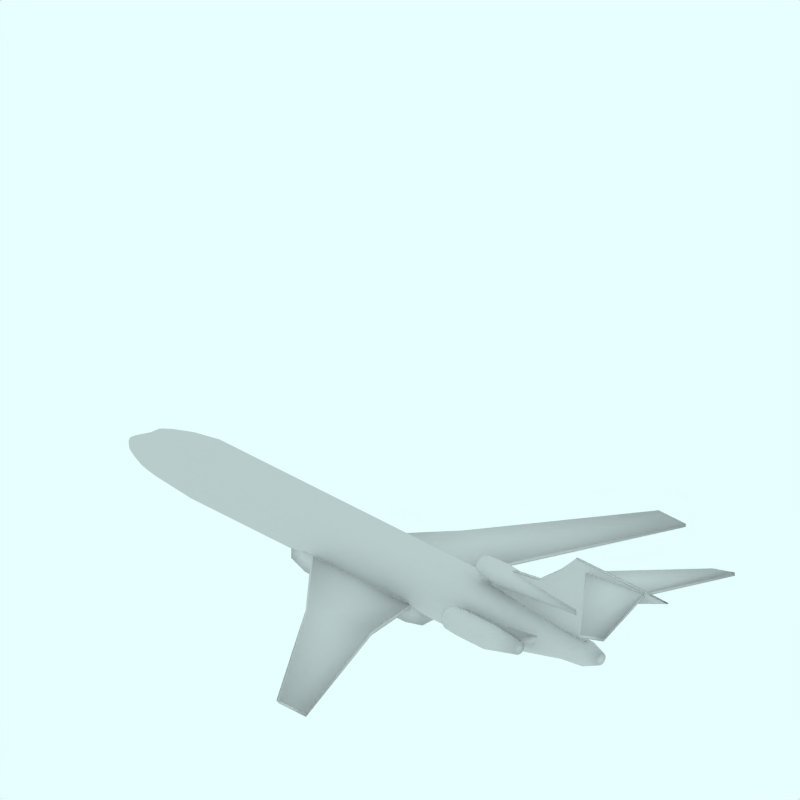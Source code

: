 # Source: Boeing_727_200.blend  (saved by Blender 2.49.2; exported with 4.5.12 LTS)
import bpy
from mathutils import Matrix  # noqa: F401  (used for matrix-valued properties, if any)

bpy.ops.wm.read_factory_settings(use_empty=True)
scene = bpy.context.scene
scene.name = 'Scene'

# ---- collections
col_collection_1 = bpy.data.collections.new('Collection 1'); scene.collection.children.link(col_collection_1)
col_collection_2 = bpy.data.collections.new('Collection 2'); scene.collection.children.link(col_collection_2)
col_collection_2.hide_render = True
col_collection_2.hide_viewport = True
col_collection_3 = bpy.data.collections.new('Collection 3'); scene.collection.children.link(col_collection_3)
col_collection_3.hide_render = True
col_collection_3.hide_viewport = True
col_collection_4 = bpy.data.collections.new('Collection 4'); scene.collection.children.link(col_collection_4)
col_collection_4.hide_render = True
col_collection_4.hide_viewport = True

# ---- materials (node trees are filled in below, after node groups)
mat_transparent = bpy.data.materials.new('Transparent')
mat_transparent.alpha_threshold = 0.0
mat_transparent.preview_render_type = 'FLAT'
mat_transparent.roughness = 0.5

# ---- material node trees

# ---- world
world_world = bpy.data.worlds.new('World'); scene.world = world_world
world_world.color = (0.9059, 1.0, 1.0)
world_world.use_sun_shadow = False
world_world.sun_shadow_jitter_overblur = 0.0
world_world.cycles.sampling_method = 'MANUAL'
world_world.cycles.sample_map_resolution = 256

# ---- cameras
cam_camera_001 = bpy.data.cameras.new('Camera.001')
cam_camera_001.type = 'ORTHO'
cam_camera_001.passepartout_alpha = 0.2
cam_camera_001.clip_end = 100.0
cam_camera_001.lens = 35.0
cam_camera_001.ortho_scale = 12.0
cam_camera_001.display_size = 5.91
cam_camera_001.show_passepartout = False
cam_camera_001.show_safe_areas = True
cam_camera_001.dof.focus_distance = 0.0
cam_camera_001.dof.aperture_fstop = 128.0

# ---- lights
light_lamp = bpy.data.lights.new('Lamp', 'SUN')
light_lamp.transmission_factor = 0.0
light_lamp.angle = 1.571
light_lamp.energy = 0.028
light_lamp.shadow_buffer_clip_start = 0.5
light_lamp.shadow_soft_size = 1.0
light_lamp.shadow_cascade_max_distance = 1000.0
light_lamp.cycles.use_multiple_importance_sampling = False

# ---- meshes
me_cube_004 = bpy.data.meshes.new('Cube.004')
me_cube_004.from_pydata([(5.711, 1.393, 2.151), (5.224, 1.403, 2.015), (5.711, 1.393, 2.209), (5.224, 1.403, 2.075), (5.19, -2.98e-08, 2.151), (3.956, 2.682e-07, 2.015), (5.19, -5.662e-07, 2.209), (3.956, 1.788e-07, 2.075), (5.711, 1.393, 2.18), (5.204, 1.403, 2.045), (5.19, -2.98e-07, 2.18), (3.937, 2.235e-07, 2.045)], [], [(0, 4, 5, 1), (3, 7, 6, 2), (2, 8, 9, 3), (8, 0, 1, 9), (0, 8, 10, 4), (8, 2, 6, 10), (3, 9, 11, 7), (9, 1, 5, 11)])
me_cube_004.polygons.foreach_set('use_smooth', [True] * 8)
me_cube_004.use_remesh_preserve_volume = False
me_cube_004.use_remesh_preserve_attributes = False
me_cube_004.use_mirror_vertex_groups = False
me_cube_004.update()
me_cube_003 = bpy.data.meshes.new('Cube.003')
me_cube_003.from_pydata([(3.81, 0.04426, 0.7185), (1.869, 0.09604, 0.7185), (5.685, 0.04426, 2.225), (3.75, 0.05674, 2.225), (3.81, -2.98e-08, 0.7185), (1.818, 2.682e-07, 0.7185), (5.685, -5.662e-07, 2.225), (3.75, 1.788e-07, 2.225), (4.497, 0.04426, 1.464), (2.091, 0.09604, 1.408), (4.497, -2.953e-07, 1.464), (2.04, 2.24e-07, 1.408), (4.912, 0.04426, 1.913), (3.487, 0.07639, 1.913), (4.912, -4.552e-07, 1.913), (3.435, 1.973e-07, 1.913), (4.64, 0.04426, 1.619), (3.013, 0.09604, 1.548), (4.64, -3.505e-07, 1.619), (2.962, 2.148e-07, 1.548), (3.024, 0.09495, 0.7185), (4.901, 0.07903, 2.225), (3.003, 9.09e-08, 0.7185), (4.901, -2.645e-07, 2.225), (3.523, 0.09495, 1.442), (4.334, 0.08699, 1.913), (3.981, 0.09495, 1.591)], [], [(0, 8, 10, 4), (9, 1, 5, 11), (6, 14, 12, 2), (3, 13, 15, 7), (14, 18, 16, 12), (18, 10, 8, 16), (13, 17, 19, 15), (17, 9, 11, 19), (20, 0, 4, 22), (22, 5, 1, 20), (7, 23, 21, 3), (23, 6, 2, 21), (0, 20, 24, 8), (20, 1, 9, 24), (12, 25, 21, 2), (25, 13, 3, 21), (16, 26, 25, 12), (26, 17, 13, 25), (8, 24, 26, 16), (24, 9, 17, 26)])
me_cube_003.polygons.foreach_set('use_smooth', [True] * 20)
me_cube_003.use_remesh_preserve_volume = False
me_cube_003.use_remesh_preserve_attributes = False
me_cube_003.use_mirror_vertex_groups = False
me_cube_003.update()
me_cylinder_002 = bpy.data.meshes.new('Cylinder.002')
me_cylinder_002.from_pydata([(-1.209, 0.09051, -0.3107), (-1.193, 0.07111, -0.3107), (-1.181, 0.04898, -0.3107), (-1.174, 0.02497, -0.3107), (-1.171, 9.664e-09, -0.3107), (-1.174, -0.02497, -0.3107), (-1.181, -0.04898, -0.3107), (-1.193, -0.07111, -0.3107), (-1.209, -0.09051, -0.3107), (-1.228, -0.1064, -0.3107), (-1.25, -0.1183, -0.3107), (-1.274, -0.1255, -0.3107), (-1.299, -0.128, -0.3107), (-1.324, -0.1255, -0.3107), (-1.348, -0.1183, -0.3107), (-1.371, -0.1064, -0.3107), (-1.39, -0.09051, -0.3107), (-1.406, -0.07111, -0.3107), (-1.418, -0.04898, -0.3107), (-1.425, -0.02497, -0.3107), (-1.427, 1.236e-07, -0.3107), (-1.425, 0.02497, -0.3107), (-1.418, 0.04898, -0.3107), (-1.406, 0.07111, -0.3107), (-1.39, 0.09051, -0.3107), (-1.371, 0.1064, -0.3107), (-1.348, 0.1183, -0.3107), (-1.324, 0.1255, -0.3107), (-1.299, 0.128, -0.3107), (-1.274, 0.1255, -0.3107), (-1.25, 0.1183, -0.3107), (-1.228, 0.1064, -0.3107), (-1.264, 0.03536, 1.719), (-1.258, 0.02778, 1.719), (-1.253, 0.01913, 1.719), (-1.25, 0.009754, 1.719), (-1.249, -1.123e-07, 1.719), (-1.25, -0.009755, 1.719), (-1.253, -0.01913, 1.719), (-1.258, -0.02778, 1.719), (-1.264, -0.03536, 1.719), (-1.272, -0.04157, 1.719), (-1.28, -0.04619, 1.719), (-1.29, -0.04904, 1.719), (-1.299, -0.05, 1.719), (-1.309, -0.04904, 1.719), (-1.319, -0.04619, 1.719), (-1.327, -0.04157, 1.719), (-1.335, -0.03536, 1.719), (-1.341, -0.02778, 1.719), (-1.346, -0.01913, 1.719), (-1.348, -0.009755, 1.719), (-1.349, -2.052e-07, 1.719), (-1.348, 0.009754, 1.719), (-1.346, 0.01913, 1.719), (-1.341, 0.02778, 1.719), (-1.335, 0.03536, 1.719), (-1.327, 0.04157, 1.719), (-1.319, 0.04619, 1.719), (-1.309, 0.04904, 1.719), (-1.299, 0.05, 1.719), (-1.29, 0.04904, 1.719), (-1.28, 0.04619, 1.719), (-1.272, 0.04157, 1.719), (-1.299, 0.0, -0.3107), (-1.299, 0.0, 1.719), (-1.166, 0.08889, -0.2295), (-1.186, 0.1131, -0.2295), (-1.152, 0.06123, -0.2295), (-1.143, 0.03121, -0.2295), (-1.139, -2.772e-09, -0.2295), (-1.143, -0.03121, -0.2295), (-1.152, -0.06123, -0.2295), (-1.166, -0.08889, -0.2295), (-1.186, -0.1131, -0.2295), (-1.211, -0.133, -0.2295), (-1.238, -0.1478, -0.2295), (-1.268, -0.1569, -0.2295), (-1.299, -0.16, -0.2295), (-1.331, -0.1569, -0.2295), (-1.361, -0.1478, -0.2295), (-1.388, -0.133, -0.2295), (-1.413, -0.1131, -0.2295), (-1.432, -0.08889, -0.2295), (-1.447, -0.06123, -0.2295), (-1.456, -0.03121, -0.2295), (-1.459, 1.22e-07, -0.2295), (-1.456, 0.03121, -0.2295), (-1.447, 0.06123, -0.2295), (-1.432, 0.08889, -0.2295), (-1.413, 0.1131, -0.2295), (-1.388, 0.133, -0.2295), (-1.361, 0.1478, -0.2295), (-1.331, 0.1569, -0.2295), (-1.299, 0.16, -0.2295), (-1.268, 0.1569, -0.2295), (-1.238, 0.1478, -0.2295), (-1.211, 0.133, -0.2295), (-1.15, 0.1, 0.1699), (-1.172, 0.1273, 0.1699), (-1.133, 0.06888, 0.1699), (-1.123, 0.03512, 0.1699), (-1.119, -8.532e-08, 0.1699), (-1.123, -0.03512, 0.1699), (-1.133, -0.06888, 0.1699), (-1.15, -0.1, 0.1699), (-1.172, -0.1273, 0.1699), (-1.199, -0.1497, 0.1699), (-1.231, -0.1663, 0.1699), (-1.264, -0.1765, 0.1699), (-1.299, -0.18, 0.1699), (-1.335, -0.1765, 0.1699), (-1.368, -0.1663, 0.1699), (-1.399, -0.1497, 0.1699), (-1.427, -0.1273, 0.1699), (-1.449, -0.1, 0.1699), (-1.466, -0.06888, 0.1699), (-1.476, -0.03512, 0.1699), (-1.479, -4.231e-08, 0.1699), (-1.476, 0.03512, 0.1699), (-1.466, 0.06888, 0.1699), (-1.449, 0.1, 0.1699), (-1.427, 0.1273, 0.1699), (-1.399, 0.1497, 0.1699), (-1.368, 0.1663, 0.1699), (-1.335, 0.1765, 0.1699), (-1.299, 0.18, 0.1699), (-1.264, 0.1765, 0.1699), (-1.231, 0.1663, 0.1699), (-1.199, 0.1497, 0.1699)], [], [(64, 0, 1), (65, 33, 32), (64, 1, 2), (65, 34, 33), (64, 2, 3), (65, 35, 34), (64, 3, 4), (65, 36, 35), (64, 4, 5), (65, 37, 36), (64, 5, 6), (65, 38, 37), (64, 6, 7), (65, 39, 38), (64, 7, 8), (65, 40, 39), (64, 8, 9), (65, 41, 40), (64, 9, 10), (65, 42, 41), (64, 10, 11), (65, 43, 42), (64, 11, 12), (65, 44, 43), (64, 12, 13), (65, 45, 44), (64, 13, 14), (65, 46, 45), (64, 14, 15), (65, 47, 46), (64, 15, 16), (65, 48, 47), (64, 16, 17), (65, 49, 48), (64, 17, 18), (65, 50, 49), (64, 18, 19), (65, 51, 50), (64, 19, 20), (65, 52, 51), (64, 20, 21), (65, 53, 52), (64, 21, 22), (65, 54, 53), (64, 22, 23), (65, 55, 54), (64, 23, 24), (65, 56, 55), (64, 24, 25), (65, 57, 56), (64, 25, 26), (65, 58, 57), (64, 26, 27), (65, 59, 58), (64, 27, 28), (65, 60, 59), (64, 28, 29), (65, 61, 60), (64, 29, 30), (65, 62, 61), (64, 30, 31), (65, 63, 62), (31, 0, 64), (65, 32, 63), (0, 67, 66, 1), (1, 66, 68, 2), (2, 68, 69, 3), (3, 69, 70, 4), (4, 70, 71, 5), (5, 71, 72, 6), (6, 72, 73, 7), (7, 73, 74, 8), (8, 74, 75, 9), (9, 75, 76, 10), (10, 76, 77, 11), (11, 77, 78, 12), (12, 78, 79, 13), (13, 79, 80, 14), (14, 80, 81, 15), (15, 81, 82, 16), (16, 82, 83, 17), (17, 83, 84, 18), (18, 84, 85, 19), (19, 85, 86, 20), (20, 86, 87, 21), (21, 87, 88, 22), (22, 88, 89, 23), (23, 89, 90, 24), (24, 90, 91, 25), (25, 91, 92, 26), (26, 92, 93, 27), (27, 93, 94, 28), (28, 94, 95, 29), (29, 95, 96, 30), (30, 96, 97, 31), (67, 0, 31, 97), (67, 99, 98, 66), (99, 32, 33, 98), (66, 98, 100, 68), (98, 33, 34, 100), (68, 100, 101, 69), (100, 34, 35, 101), (69, 101, 102, 70), (101, 35, 36, 102), (70, 102, 103, 71), (102, 36, 37, 103), (71, 103, 104, 72), (103, 37, 38, 104), (72, 104, 105, 73), (104, 38, 39, 105), (73, 105, 106, 74), (105, 39, 40, 106), (74, 106, 107, 75), (106, 40, 41, 107), (75, 107, 108, 76), (107, 41, 42, 108), (76, 108, 109, 77), (108, 42, 43, 109), (77, 109, 110, 78), (109, 43, 44, 110), (78, 110, 111, 79), (110, 44, 45, 111), (79, 111, 112, 80), (111, 45, 46, 112), (80, 112, 113, 81), (112, 46, 47, 113), (81, 113, 114, 82), (113, 47, 48, 114), (82, 114, 115, 83), (114, 48, 49, 115), (83, 115, 116, 84), (115, 49, 50, 116), (84, 116, 117, 85), (116, 50, 51, 117), (85, 117, 118, 86), (117, 51, 52, 118), (86, 118, 119, 87), (118, 52, 53, 119), (87, 119, 120, 88), (119, 53, 54, 120), (88, 120, 121, 89), (120, 54, 55, 121), (89, 121, 122, 90), (121, 55, 56, 122), (90, 122, 123, 91), (122, 56, 57, 123), (91, 123, 124, 92), (123, 57, 58, 124), (92, 124, 125, 93), (124, 58, 59, 125), (93, 125, 126, 94), (125, 59, 60, 126), (94, 126, 127, 95), (126, 60, 61, 127), (95, 127, 128, 96), (127, 61, 62, 128), (96, 128, 129, 97), (128, 62, 63, 129), (32, 99, 129, 63), (99, 67, 97, 129)])
me_cylinder_002.polygons.foreach_set('use_smooth', [True] * 160)
me_cylinder_002.use_remesh_preserve_volume = False
me_cylinder_002.use_remesh_preserve_attributes = False
me_cylinder_002.use_mirror_vertex_groups = False
me_cylinder_002.update()
me_cube_002 = bpy.data.meshes.new('Cube.002')
me_cube_002.from_pydata([(0.8522, 0.3835, 0.02974), (-1.94, 0.3665, 0.05221), (0.8522, 0.3835, 0.4323), (-1.94, 0.3665, 0.4323), (0.8522, -2.98e-08, 0.02974), (-1.94, 2.682e-07, 0.05221), (0.8522, -5.662e-07, 0.4323), (-1.94, 1.788e-07, 0.4323), (-1.562, 0.4519, 0.001652), (-1.562, 0.4519, 0.4323), (-1.562, 2.265e-07, 0.001652), (-1.562, 7.451e-08, 0.4323), (0.5625, 0.4519, 0.001652), (0.5625, 0.4519, 0.4323), (0.5625, 9.537e-10, 0.001652), (0.5625, -4.894e-07, 0.4323)], [], [(4, 0, 2, 6), (7, 3, 1, 5), (8, 1, 3, 9), (10, 5, 1, 8), (7, 11, 9, 3), (0, 12, 13, 2), (12, 8, 9, 13), (12, 0, 4, 14), (14, 10, 8, 12), (11, 15, 13, 9), (15, 6, 2, 13)])
me_cube_002.polygons.foreach_set('use_smooth', [True] * 11)
me_cube_002.use_remesh_preserve_volume = False
me_cube_002.use_remesh_preserve_attributes = False
me_cube_002.use_mirror_vertex_groups = False
me_cube_002.update()
me_cylinder_001 = bpy.data.meshes.new('Cylinder.001')
me_cylinder_001.from_pydata([(-0.6028, 0.8149, 1.718), (-0.5867, 0.7953, 1.718), (-0.5748, 0.7729, 1.718), (-0.5674, 0.7486, 1.718), (-0.5649, 0.7233, 1.718), (-0.5674, 0.698, 1.718), (-0.5748, 0.6737, 1.718), (-0.5867, 0.6513, 1.718), (-0.6028, 0.6317, 1.718), (-0.6225, 0.6155, 1.718), (-0.6449, 0.6036, 1.718), (-0.6692, 0.5962, 1.718), (-0.6945, 0.5937, 1.718), (-0.7198, 0.5962, 1.718), (-0.7441, 0.6036, 1.718), (-0.7665, 0.6155, 1.718), (-0.7861, 0.6317, 1.718), (-0.8022, 0.6513, 1.718), (-0.8142, 0.6737, 1.718), (-0.8216, 0.698, 1.718), (-0.8241, 0.7233, 1.718), (-0.8216, 0.7486, 1.718), (-0.8142, 0.7729, 1.718), (-0.8022, 0.7953, 1.718), (-0.7861, 0.8149, 1.718), (-0.7665, 0.8311, 1.718), (-0.7441, 0.843, 1.718), (-0.7198, 0.8504, 1.718), (-0.6945, 0.8529, 1.718), (-0.6692, 0.8504, 1.718), (-0.6449, 0.843, 1.718), (-0.6225, 0.8311, 1.718), (-0.6252, 0.7304, 3.186), (-0.6128, 0.7143, 3.186), (-0.6035, 0.6959, 3.186), (-0.5978, 0.6759, 3.186), (-0.5959, 0.6551, 3.186), (-0.5978, 0.6343, 3.186), (-0.6035, 0.6144, 3.186), (-0.6128, 0.596, 3.186), (-0.6252, 0.5798, 3.186), (-0.6404, 0.5666, 3.186), (-0.6577, 0.5567, 3.186), (-0.6764, 0.5507, 3.186), (-0.6959, 0.5486, 3.186), (-0.7154, 0.5507, 3.186), (-0.7342, 0.5567, 3.186), (-0.7515, 0.5666, 3.186), (-0.7666, 0.5798, 3.186), (-0.7791, 0.596, 3.186), (-0.7883, 0.6144, 3.186), (-0.794, 0.6343, 3.186), (-0.7959, 0.6551, 3.186), (-0.794, 0.6759, 3.186), (-0.7883, 0.6959, 3.186), (-0.7791, 0.7143, 3.186), (-0.7666, 0.7304, 3.186), (-0.7515, 0.7436, 3.186), (-0.7342, 0.7535, 3.186), (-0.7154, 0.7595, 3.186), (-0.6959, 0.7616, 3.186), (-0.6764, 0.7595, 3.186), (-0.6577, 0.7535, 3.186), (-0.6404, 0.7436, 3.186), (-0.6945, 0.7233, 1.718), (-0.6959, 0.6551, 3.186), (-0.5249, 0.8344, 2.614), (-0.5498, 0.8647, 2.614), (-0.5065, 0.7998, 2.614), (-0.4951, 0.7623, 2.614), (-0.4912, 0.7233, 2.614), (-0.4951, 0.6843, 2.614), (-0.5065, 0.6467, 2.614), (-0.5249, 0.6122, 2.614), (-0.5498, 0.5818, 2.614), (-0.5801, 0.557, 2.614), (-0.6147, 0.5385, 2.614), (-0.6522, 0.5271, 2.614), (-0.6912, 0.5233, 2.614), (-0.7303, 0.5271, 2.614), (-0.7678, 0.5385, 2.614), (-0.8023, 0.557, 2.614), (-0.8327, 0.5818, 2.614), (-0.8575, 0.6122, 2.614), (-0.876, 0.6467, 2.614), (-0.8874, 0.6843, 2.614), (-0.8912, 0.7233, 2.614), (-0.8874, 0.7623, 2.614), (-0.876, 0.7998, 2.614), (-0.8575, 0.8344, 2.614), (-0.8327, 0.8647, 2.614), (-0.8023, 0.8896, 2.614), (-0.7678, 0.908, 2.614), (-0.7303, 0.9194, 2.614), (-0.6912, 0.9233, 2.614), (-0.6522, 0.9194, 2.614), (-0.6147, 0.908, 2.614), (-0.5801, 0.8896, 2.614), (-0.5435, 0.8285, 1.816), (-0.5659, 0.8557, 1.816), (-0.5269, 0.7974, 1.816), (-0.5166, 0.7636, 1.816), (-0.5132, 0.7285, 1.816), (-0.5166, 0.6934, 1.816), (-0.5269, 0.6596, 1.816), (-0.5435, 0.6285, 1.816), (-0.5659, 0.6012, 1.816), (-0.5932, 0.5788, 1.816), (-0.6243, 0.5622, 1.816), (-0.6581, 0.5519, 1.816), (-0.6932, 0.5485, 1.816), (-0.7283, 0.5519, 1.816), (-0.7621, 0.5622, 1.816), (-0.7932, 0.5788, 1.816), (-0.8205, 0.6012, 1.816), (-0.8428, 0.6285, 1.816), (-0.8595, 0.6596, 1.816), (-0.8697, 0.6934, 1.816), (-0.8732, 0.7285, 1.816), (-0.8697, 0.7636, 1.816), (-0.8595, 0.7974, 1.816), (-0.8428, 0.8285, 1.816), (-0.8205, 0.8557, 1.816), (-0.7932, 0.8781, 1.816), (-0.7621, 0.8948, 1.816), (-0.7283, 0.905, 1.816), (-0.6932, 0.9085, 1.816), (-0.6581, 0.905, 1.816), (-0.6243, 0.8948, 1.816), (-0.5932, 0.8781, 1.816), (-0.5249, 0.8344, 2.044), (-0.5498, 0.8647, 2.044), (-0.5065, 0.7998, 2.044), (-0.4951, 0.7623, 2.044), (-0.4912, 0.7233, 2.044), (-0.4951, 0.6843, 2.044), (-0.5065, 0.6467, 2.044), (-0.5249, 0.6122, 2.044), (-0.5498, 0.5818, 2.044), (-0.5801, 0.557, 2.044), (-0.6147, 0.5385, 2.044), (-0.6522, 0.5271, 2.044), (-0.6912, 0.5233, 2.044), (-0.7303, 0.5271, 2.044), (-0.7678, 0.5385, 2.044), (-0.8023, 0.557, 2.044), (-0.8327, 0.5818, 2.044), (-0.8575, 0.6122, 2.044), (-0.876, 0.6467, 2.044), (-0.8874, 0.6843, 2.044), (-0.8912, 0.7233, 2.044), (-0.8874, 0.7623, 2.044), (-0.876, 0.7998, 2.044), (-0.8575, 0.8344, 2.044), (-0.8327, 0.8647, 2.044), (-0.8023, 0.8896, 2.044), (-0.7678, 0.908, 2.044), (-0.7303, 0.9194, 2.044), (-0.6912, 0.9233, 2.044), (-0.6522, 0.9194, 2.044), (-0.6147, 0.908, 2.044), (-0.5801, 0.8896, 2.044)], [], [(64, 0, 1), (65, 33, 32), (64, 1, 2), (65, 34, 33), (64, 2, 3), (65, 35, 34), (64, 3, 4), (65, 36, 35), (64, 4, 5), (65, 37, 36), (64, 5, 6), (65, 38, 37), (64, 6, 7), (65, 39, 38), (64, 7, 8), (65, 40, 39), (64, 8, 9), (65, 41, 40), (64, 9, 10), (65, 42, 41), (64, 10, 11), (65, 43, 42), (64, 11, 12), (65, 44, 43), (64, 12, 13), (65, 45, 44), (64, 13, 14), (65, 46, 45), (64, 14, 15), (65, 47, 46), (64, 15, 16), (65, 48, 47), (64, 16, 17), (65, 49, 48), (64, 17, 18), (65, 50, 49), (64, 18, 19), (65, 51, 50), (64, 19, 20), (65, 52, 51), (64, 20, 21), (65, 53, 52), (64, 21, 22), (65, 54, 53), (64, 22, 23), (65, 55, 54), (64, 23, 24), (65, 56, 55), (64, 24, 25), (65, 57, 56), (64, 25, 26), (65, 58, 57), (64, 26, 27), (65, 59, 58), (64, 27, 28), (65, 60, 59), (64, 28, 29), (65, 61, 60), (64, 29, 30), (65, 62, 61), (64, 30, 31), (65, 63, 62), (31, 0, 64), (65, 32, 63), (67, 32, 33, 66), (66, 33, 34, 68), (68, 34, 35, 69), (69, 35, 36, 70), (70, 36, 37, 71), (71, 37, 38, 72), (72, 38, 39, 73), (73, 39, 40, 74), (74, 40, 41, 75), (75, 41, 42, 76), (76, 42, 43, 77), (77, 43, 44, 78), (78, 44, 45, 79), (79, 45, 46, 80), (80, 46, 47, 81), (81, 47, 48, 82), (82, 48, 49, 83), (83, 49, 50, 84), (84, 50, 51, 85), (85, 51, 52, 86), (86, 52, 53, 87), (87, 53, 54, 88), (88, 54, 55, 89), (89, 55, 56, 90), (90, 56, 57, 91), (91, 57, 58, 92), (92, 58, 59, 93), (93, 59, 60, 94), (94, 60, 61, 95), (95, 61, 62, 96), (96, 62, 63, 97), (32, 67, 97, 63), (0, 99, 98, 1), (1, 98, 100, 2), (2, 100, 101, 3), (3, 101, 102, 4), (4, 102, 103, 5), (5, 103, 104, 6), (6, 104, 105, 7), (7, 105, 106, 8), (8, 106, 107, 9), (9, 107, 108, 10), (10, 108, 109, 11), (11, 109, 110, 12), (12, 110, 111, 13), (13, 111, 112, 14), (14, 112, 113, 15), (15, 113, 114, 16), (16, 114, 115, 17), (17, 115, 116, 18), (18, 116, 117, 19), (19, 117, 118, 20), (20, 118, 119, 21), (21, 119, 120, 22), (22, 120, 121, 23), (23, 121, 122, 24), (24, 122, 123, 25), (25, 123, 124, 26), (26, 124, 125, 27), (27, 125, 126, 28), (28, 126, 127, 29), (29, 127, 128, 30), (30, 128, 129, 31), (99, 0, 31, 129), (99, 131, 130, 98), (131, 67, 66, 130), (98, 130, 132, 100), (130, 66, 68, 132), (100, 132, 133, 101), (132, 68, 69, 133), (101, 133, 134, 102), (133, 69, 70, 134), (102, 134, 135, 103), (134, 70, 71, 135), (103, 135, 136, 104), (135, 71, 72, 136), (104, 136, 137, 105), (136, 72, 73, 137), (105, 137, 138, 106), (137, 73, 74, 138), (106, 138, 139, 107), (138, 74, 75, 139), (107, 139, 140, 108), (139, 75, 76, 140), (108, 140, 141, 109), (140, 76, 77, 141), (109, 141, 142, 110), (141, 77, 78, 142), (110, 142, 143, 111), (142, 78, 79, 143), (111, 143, 144, 112), (143, 79, 80, 144), (112, 144, 145, 113), (144, 80, 81, 145), (113, 145, 146, 114), (145, 81, 82, 146), (114, 146, 147, 115), (146, 82, 83, 147), (115, 147, 148, 116), (147, 83, 84, 148), (116, 148, 149, 117), (148, 84, 85, 149), (117, 149, 150, 118), (149, 85, 86, 150), (118, 150, 151, 119), (150, 86, 87, 151), (119, 151, 152, 120), (151, 87, 88, 152), (120, 152, 153, 121), (152, 88, 89, 153), (121, 153, 154, 122), (153, 89, 90, 154), (122, 154, 155, 123), (154, 90, 91, 155), (123, 155, 156, 124), (155, 91, 92, 156), (124, 156, 157, 125), (156, 92, 93, 157), (125, 157, 158, 126), (157, 93, 94, 158), (126, 158, 159, 127), (158, 94, 95, 159), (127, 159, 160, 128), (159, 95, 96, 160), (128, 160, 161, 129), (160, 96, 97, 161), (67, 131, 161, 97), (131, 99, 129, 161)])
me_cylinder_001.polygons.foreach_set('use_smooth', [True] * 192)
me_cylinder_001.use_remesh_preserve_volume = False
me_cylinder_001.use_remesh_preserve_attributes = False
me_cylinder_001.use_mirror_vertex_groups = False
me_cylinder_001.update()
me_cube_001 = bpy.data.meshes.new('Cube.001')
me_cube_001.from_pydata([(2.962, 0.6609, 0.6273), (1.962, 0.6609, 0.6273), (2.962, 0.6609, 0.7538), (1.962, 0.6609, 0.7538), (3.267, 0.1547, 0.6273), (1.962, 0.1547, 0.6273), (3.267, 0.1547, 0.7538), (1.962, 0.1547, 0.7538)], [], [(2, 0, 1, 3), (0, 4, 5, 1), (3, 7, 6, 2), (4, 0, 2, 6), (7, 3, 1, 5)])
me_cube_001.polygons.foreach_set('use_smooth', [True] * 5)
me_cube_001.use_remesh_preserve_volume = False
me_cube_001.use_remesh_preserve_attributes = False
me_cube_001.use_mirror_vertex_groups = False
me_cube_001.update()
me_cube = bpy.data.meshes.new('Cube')
me_cube.from_pydata([(2.033, 4.029, 0.4192), (1.459, 4.029, 0.4192), (2.033, 4.029, 0.4715), (1.459, 4.029, 0.4715), (0.6406, 0.4124, 0.2528), (-1.428, 0.4124, 0.106), (0.6406, 0.4124, 0.3345), (-1.428, 0.4124, 0.3345), (0.8552, 1.461, 0.3045), (-0.3159, 1.633, 0.2262), (0.8552, 1.461, 0.3742), (-0.3159, 1.633, 0.3742), (2.033, 4.029, 0.4472), (1.407, 4.029, 0.4472), (0.6406, 0.4124, 0.2965), (-1.48, 0.4124, 0.2282), (0.8552, 1.461, 0.3418), (-0.3675, 1.633, 0.3054)], [], [(0, 8, 9, 1), (8, 4, 5, 9), (3, 11, 10, 2), (11, 7, 6, 10), (2, 12, 13, 3), (12, 0, 1, 13), (8, 16, 14, 4), (16, 10, 6, 14), (0, 12, 16, 8), (12, 2, 10, 16), (11, 17, 15, 7), (17, 9, 5, 15), (3, 13, 17, 11), (13, 1, 9, 17)])
me_cube.polygons.foreach_set('use_smooth', [True] * 14)
me_cube.use_remesh_preserve_volume = False
me_cube.use_remesh_preserve_attributes = False
me_cube.use_mirror_vertex_groups = False
me_cube.update()
me_cylinder = bpy.data.meshes.new('Cylinder')
me_cylinder.from_pydata([(0.4396, 0.07071, -8.544), (0.4583, 0.05556, -8.544), (0.4722, 0.03827, -8.544), (0.4807, 0.01951, -8.544), (0.4836, 7.55e-09, -8.544), (0.4807, -0.01951, -8.544), (0.4722, -0.03827, -8.544), (0.4583, -0.05556, -8.544), (0.4396, -0.07071, -8.544), (0.4169, -0.08315, -8.544), (0.391, -0.09239, -8.544), (0.3628, -0.09808, -8.544), (0.3336, -0.1, -8.544), (0.3043, -0.09808, -8.544), (0.2762, -0.09239, -8.544), (0.2502, -0.08315, -8.544), (0.2275, -0.07071, -8.544), (0.2089, -0.05556, -8.544), (0.195, -0.03827, -8.544), (0.1865, -0.01951, -8.544), (0.1836, 9.656e-08, -8.544), (0.1865, 0.01951, -8.544), (0.195, 0.03827, -8.544), (0.2089, 0.05556, -8.544), (0.2275, 0.07071, -8.544), (0.2502, 0.08315, -8.544), (0.2762, 0.09239, -8.544), (0.3043, 0.09808, -8.544), (0.3336, 0.1, -8.544), (0.3628, 0.09808, -8.544), (0.391, 0.09239, -8.544), (0.4169, 0.08315, -8.544), (-0.1255, 0.1414, 11.68), (-0.1006, 0.1111, 11.68), (-0.08211, 0.07654, 11.68), (-0.07073, 0.03902, 11.68), (-0.06689, -4.49e-07, 11.68), (-0.07073, -0.03902, 11.68), (-0.08211, -0.07654, 11.68), (-0.1006, -0.1111, 11.68), (-0.1255, -0.1414, 11.68), (-0.1558, -0.1663, 11.68), (-0.1903, -0.1848, 11.68), (-0.2279, -0.1962, 11.68), (-0.2669, -0.2, 11.68), (-0.3059, -0.1962, 11.68), (-0.3434, -0.1848, 11.68), (-0.378, -0.1663, 11.68), (-0.4083, -0.1414, 11.68), (-0.4332, -0.1111, 11.68), (-0.4517, -0.07654, 11.68), (-0.463, -0.03902, 11.68), (-0.4669, -8.21e-07, 11.68), (-0.463, 0.03902, 11.68), (-0.4517, 0.07654, 11.68), (-0.4332, 0.1111, 11.68), (-0.4083, 0.1414, 11.68), (-0.378, 0.1663, 11.68), (-0.3434, 0.1848, 11.68), (-0.3059, 0.1962, 11.68), (-0.2669, 0.2, 11.68), (-0.2279, 0.1962, 11.68), (-0.1904, 0.1848, 11.68), (-0.1558, 0.1663, 11.68), (0.3165, 0.0, -8.62), (-0.2669, 0.0, 11.68), (0.8315, 0.5556, -5.286), (0.7071, 0.7071, -5.286), (0.9239, 0.3827, -5.286), (0.9808, 0.1951, -5.286), (1.0, -3.654e-07, -5.286), (0.9808, -0.1951, -5.286), (0.9239, -0.3827, -5.286), (0.8315, -0.5556, -5.286), (0.7071, -0.7071, -5.286), (0.5556, -0.8315, -5.286), (0.3827, -0.9239, -5.286), (0.1951, -0.9808, -5.286), (-4.395e-07, -1.0, -5.286), (-0.1951, -0.9808, -5.286), (-0.3827, -0.9239, -5.286), (-0.5556, -0.8315, -5.286), (-0.7071, -0.7071, -5.286), (-0.8315, -0.5556, -5.286), (-0.9239, -0.3827, -5.286), (-0.9808, -0.1951, -5.286), (-1.0, 2.23e-09, -5.286), (-0.9808, 0.1951, -5.286), (-0.9239, 0.3827, -5.286), (-0.8315, 0.5556, -5.286), (-0.7071, 0.7071, -5.286), (-0.5556, 0.8315, -5.286), (-0.3827, 0.9239, -5.286), (-0.1951, 0.9808, -5.286), (-4.351e-07, 1.0, -5.286), (0.1951, 0.9808, -5.286), (0.3827, 0.9239, -5.286), (0.5556, 0.8315, -5.286), (0.8315, 0.5556, 5.475), (0.7071, 0.7071, 5.475), (0.9239, 0.3827, 5.475), (0.9808, 0.1951, 5.475), (1.0, -1.456e-06, 5.475), (0.9808, -0.1951, 5.475), (0.9239, -0.3827, 5.475), (0.8315, -0.5556, 5.475), (0.7071, -0.7071, 5.475), (0.5556, -0.8315, 5.475), (0.3827, -0.9239, 5.475), (0.1951, -0.9808, 5.475), (8.918e-07, -1.0, 5.475), (-0.1951, -0.9808, 5.475), (-0.3827, -0.9239, 5.475), (-0.5556, -0.8315, 5.475), (-0.7071, -0.7071, 5.475), (-0.8315, -0.5556, 5.475), (-0.9239, -0.3827, 5.475), (-0.9808, -0.1951, 5.475), (-1.0, -2.38e-06, 5.475), (-0.9808, 0.1951, 5.475), (-0.9239, 0.3827, 5.475), (-0.8315, 0.5556, 5.475), (-0.7071, 0.7071, 5.475), (-0.5556, 0.8315, 5.475), (-0.3827, 0.9239, 5.475), (-0.1951, 0.9808, 5.475), (-3.868e-06, 1.0, 5.475), (0.1951, 0.9808, 5.475), (0.3827, 0.9239, 5.475), (0.5556, 0.8315, 5.475), (0.8185, 0.4722, -6.218), (0.7032, 0.601, -6.218), (0.9042, 0.3253, -6.218), (0.9569, 0.1658, -6.218), (0.9748, -2e-07, -6.218), (0.9569, -0.1658, -6.218), (0.9042, -0.3253, -6.218), (0.8185, -0.4722, -6.218), (0.7032, -0.601, -6.218), (0.5627, -0.7067, -6.218), (0.4024, -0.7853, -6.218), (0.2285, -0.8337, -6.218), (0.04758, -0.85, -6.218), (-0.1333, -0.8337, -6.218), (-0.3072, -0.7853, -6.218), (-0.4675, -0.7067, -6.218), (-0.608, -0.601, -6.218), (-0.7233, -0.4722, -6.218), (-0.809, -0.3253, -6.218), (-0.8618, -0.1658, -6.218), (-0.8796, 2.435e-07, -6.218), (-0.8618, 0.1658, -6.218), (-0.809, 0.3253, -6.218), (-0.7233, 0.4722, -6.218), (-0.608, 0.601, -6.218), (-0.4675, 0.7067, -6.218), (-0.3072, 0.7853, -6.218), (-0.1333, 0.8337, -6.218), (0.04758, 0.85, -6.218), (0.2285, 0.8337, -6.218), (0.4024, 0.7853, -6.218), (0.5627, 0.7067, -6.218), (0.8149, 0.3858, -7.031), (0.7141, 0.4911, -7.031), (0.8898, 0.2658, -7.031), (0.9359, 0.1355, -7.031), (0.9515, -7.635e-08, -7.031), (0.9359, -0.1355, -7.031), (0.8898, -0.2658, -7.031), (0.8149, -0.3858, -7.031), (0.7141, -0.4911, -7.031), (0.5912, -0.5774, -7.031), (0.4511, -0.6416, -7.031), (0.299, -0.6811, -7.031), (0.1408, -0.6945, -7.031), (-0.01733, -0.6811, -7.031), (-0.1694, -0.6416, -7.031), (-0.3096, -0.5774, -7.031), (-0.4324, -0.4911, -7.031), (-0.5332, -0.3858, -7.031), (-0.6082, -0.2658, -7.031), (-0.6543, -0.1355, -7.031), (-0.6699, 3.892e-07, -7.031), (-0.6543, 0.1355, -7.031), (-0.6082, 0.2658, -7.031), (-0.5332, 0.3858, -7.031), (-0.4324, 0.4911, -7.031), (-0.3096, 0.5774, -7.031), (-0.1694, 0.6416, -7.031), (-0.01733, 0.6811, -7.031), (0.1408, 0.6945, -7.031), (0.299, 0.6811, -7.031), (0.4511, 0.6416, -7.031), (0.5912, 0.5774, -7.031), (0.7871, 0.338, -7.427), (0.6977, 0.4302, -7.427), (0.8535, 0.2328, -7.427), (0.8944, 0.1187, -7.427), (0.9083, -2.639e-08, -7.427), (0.8944, -0.1187, -7.427), (0.8535, -0.2328, -7.427), (0.7871, -0.338, -7.427), (0.6977, -0.4302, -7.427), (0.5888, -0.5059, -7.427), (0.4645, -0.5621, -7.427), (0.3296, -0.5967, -7.427), (0.1894, -0.6084, -7.427), (0.04913, -0.5967, -7.427), (-0.08573, -0.5621, -7.427), (-0.21, -0.5059, -7.427), (-0.3189, -0.4302, -7.427), (-0.4083, -0.338, -7.427), (-0.4748, -0.2328, -7.427), (-0.5157, -0.1187, -7.427), (-0.5295, 4.295e-07, -7.427), (-0.5157, 0.1187, -7.427), (-0.4748, 0.2328, -7.427), (-0.4083, 0.338, -7.427), (-0.3189, 0.4302, -7.427), (-0.21, 0.5059, -7.427), (-0.08572, 0.5621, -7.427), (0.04913, 0.5967, -7.427), (0.1894, 0.6084, -7.427), (0.3296, 0.5967, -7.427), (0.4645, 0.5621, -7.427), (0.5888, 0.5059, -7.427), (0.7568, 0.2823, -7.733), (0.6855, 0.3593, -7.733), (0.8098, 0.1945, -7.733), (0.8424, 0.09913, -7.733), (0.8534, 2.922e-09, -7.733), (0.8424, -0.09913, -7.733), (0.8098, -0.1945, -7.733), (0.7568, -0.2823, -7.733), (0.6855, -0.3593, -7.733), (0.5986, -0.4225, -7.733), (0.4994, -0.4694, -7.733), (0.3918, -0.4984, -7.733), (0.2799, -0.5081, -7.733), (0.1681, -0.4984, -7.733), (0.06048, -0.4694, -7.733), (-0.03867, -0.4225, -7.733), (-0.1256, -0.3593, -7.733), (-0.1969, -0.2823, -7.733), (-0.2499, -0.1945, -7.733), (-0.2825, -0.09913, -7.733), (-0.2935, 4.132e-07, -7.733), (-0.2825, 0.09913, -7.733), (-0.2499, 0.1945, -7.733), (-0.1969, 0.2823, -7.733), (-0.1256, 0.3593, -7.733), (-0.03867, 0.4225, -7.733), (0.06048, 0.4694, -7.733), (0.1681, 0.4984, -7.733), (0.28, 0.5081, -7.733), (0.3918, 0.4984, -7.733), (0.4994, 0.4694, -7.733), (0.5986, 0.4225, -7.733), (0.6531, 0.2044, -8.107), (0.603, 0.2601, -8.107), (0.6903, 0.1408, -8.107), (0.7132, 0.07176, -8.107), (0.721, 1.969e-08, -8.107), (0.7132, -0.07176, -8.107), (0.6903, -0.1408, -8.107), (0.6531, -0.2044, -8.107), (0.603, -0.2601, -8.107), (0.5419, -0.3059, -8.107), (0.4723, -0.3399, -8.107), (0.3967, -0.3608, -8.107), (0.3181, -0.3679, -8.107), (0.2395, -0.3608, -8.107), (0.1639, -0.3399, -8.107), (0.0943, -0.3059, -8.107), (0.03325, -0.2601, -8.107), (-0.01685, -0.2044, -8.107), (-0.05407, -0.1408, -8.107), (-0.077, -0.07176, -8.107), (-0.08474, 3.375e-07, -8.107), (-0.077, 0.07176, -8.107), (-0.05407, 0.1408, -8.107), (-0.01685, 0.2044, -8.107), (0.03325, 0.2601, -8.107), (0.0943, 0.3059, -8.107), (0.1639, 0.3399, -8.107), (0.2395, 0.3608, -8.107), (0.3181, 0.3679, -8.107), (0.3967, 0.3608, -8.107), (0.4723, 0.3399, -8.107), (0.5419, 0.3059, -8.107), (0.5641, 0.1305, -8.389), (0.5308, 0.1661, -8.389), (0.5888, 0.08991, -8.389), (0.604, 0.04584, -8.389), (0.6091, 1.627e-08, -8.389), (0.604, -0.04584, -8.389), (0.5888, -0.08991, -8.389), (0.5641, -0.1305, -8.389), (0.5308, -0.1661, -8.389), (0.4903, -0.1954, -8.389), (0.4441, -0.2171, -8.389), (0.394, -0.2304, -8.389), (0.3419, -0.2349, -8.389), (0.2897, -0.2304, -8.389), (0.2396, -0.2171, -8.389), (0.1934, -0.1954, -8.389), (0.1529, -0.1661, -8.389), (0.1197, -0.1305, -8.389), (0.09496, -0.08991, -8.389), (0.07975, -0.04584, -8.389), (0.07461, 2.237e-07, -8.389), (0.07975, 0.04584, -8.389), (0.09496, 0.08991, -8.389), (0.1197, 0.1305, -8.389), (0.1529, 0.1661, -8.389), (0.1934, 0.1954, -8.389), (0.2396, 0.2171, -8.389), (0.2897, 0.2304, -8.389), (0.3419, 0.2349, -8.389), (0.394, 0.2304, -8.389), (0.4441, 0.2171, -8.389), (0.4903, 0.1954, -8.389), (0.7402, 0.5556, 6.663), (0.6221, 0.7071, 6.663), (0.828, 0.3827, 6.663), (0.8821, 0.1951, 6.663), (0.9003, -1.621e-06, 6.663), (0.8821, -0.1951, 6.663), (0.828, -0.3827, 6.663), (0.7402, -0.5556, 6.663), (0.6221, -0.7071, 6.663), (0.4781, -0.8315, 6.663), (0.3139, -0.9239, 6.663), (0.1357, -0.9808, 6.663), (-0.04965, -1.0, 6.663), (-0.235, -0.9808, 6.663), (-0.4132, -0.9239, 6.663), (-0.5774, -0.8315, 6.663), (-0.7214, -0.7071, 6.663), (-0.8395, -0.5556, 6.663), (-0.9273, -0.3827, 6.663), (-0.9814, -0.1951, 6.663), (-0.9997, -2.742e-06, 6.663), (-0.9814, 0.1951, 6.663), (-0.9273, 0.3827, 6.663), (-0.8396, 0.5556, 6.663), (-0.7214, 0.7071, 6.663), (-0.5774, 0.8315, 6.663), (-0.4132, 0.9239, 6.663), (-0.235, 0.9808, 6.663), (-0.04966, 1.0, 6.663), (0.1357, 0.9808, 6.663), (0.3139, 0.9239, 6.663), (0.4781, 0.8315, 6.663), (0.6735, 0.5556, 7.244), (0.5595, 0.7071, 7.244), (0.7582, 0.3827, 7.244), (0.8103, 0.1951, 7.244), (0.8279, -1.703e-06, 7.244), (0.8103, -0.1951, 7.244), (0.7582, -0.3827, 7.244), (0.6735, -0.5556, 7.244), (0.5595, -0.7071, 7.244), (0.4206, -0.8315, 7.244), (0.2622, -0.9239, 7.244), (0.09029, -0.9808, 7.244), (-0.08849, -1.0, 7.244), (-0.2673, -0.9808, 7.244), (-0.4392, -0.9239, 7.244), (-0.5976, -0.8315, 7.244), (-0.7365, -0.7071, 7.244), (-0.8505, -0.5556, 7.244), (-0.9351, -0.3827, 7.244), (-0.9873, -0.1951, 7.244), (-1.005, -2.919e-06, 7.244), (-0.9873, 0.1951, 7.244), (-0.9351, 0.3827, 7.244), (-0.8505, 0.5556, 7.244), (-0.7365, 0.7071, 7.244), (-0.5976, 0.8315, 7.244), (-0.4392, 0.9239, 7.244), (-0.2673, 0.9808, 7.244), (-0.0885, 1.0, 7.244), (0.09029, 0.9808, 7.244), (0.2622, 0.9239, 7.244), (0.4206, 0.8315, 7.244), (0.5817, 0.5, 8.177), (0.482, 0.6364, 8.177), (0.6557, 0.3444, 8.177), (0.7013, 0.1756, 8.177), (0.7167, -1.649e-06, 8.177), (0.7013, -0.1756, 8.177), (0.6557, -0.3444, 8.177), (0.5817, -0.5, 8.177), (0.482, -0.6364, 8.177), (0.3606, -0.7483, 8.177), (0.222, -0.8315, 8.177), (0.07165, -0.8827, 8.177), (-0.0847, -0.9, 8.177), (-0.2411, -0.8827, 8.177), (-0.3914, -0.8315, 8.177), (-0.53, -0.7483, 8.177), (-0.6514, -0.6364, 8.177), (-0.7511, -0.5, 8.177), (-0.8251, -0.3444, 8.177), (-0.8707, -0.1756, 8.177), (-0.8861, -2.883e-06, 8.177), (-0.8707, 0.1756, 8.177), (-0.8251, 0.3444, 8.177), (-0.7511, 0.5, 8.177), (-0.6514, 0.6364, 8.177), (-0.53, 0.7483, 8.177), (-0.3914, 0.8315, 8.177), (-0.2411, 0.8827, 8.177), (-0.0847, 0.9, 8.177), (0.07165, 0.8827, 8.177), (0.222, 0.8315, 8.177), (0.3605, 0.7483, 8.177), (0.3611, 0.366, 9.389), (0.286, 0.4658, 9.389), (0.4169, 0.2521, 9.389), (0.4512, 0.1285, 9.389), (0.4628, -1.326e-06, 9.389), (0.4512, -0.1285, 9.389), (0.4169, -0.2521, 9.389), (0.3611, -0.366, 9.389), (0.286, -0.4658, 9.389), (0.1945, -0.5477, 9.389), (0.09006, -0.6086, 9.389), (-0.02322, -0.646, 9.389), (-0.141, -0.6587, 9.389), (-0.2588, -0.646, 9.389), (-0.3721, -0.6086, 9.389), (-0.4765, -0.5477, 9.389), (-0.568, -0.4658, 9.389), (-0.6431, -0.366, 9.389), (-0.6989, -0.2521, 9.389), (-0.7333, -0.1285, 9.389), (-0.7449, -2.369e-06, 9.389), (-0.7333, 0.1285, 9.389), (-0.6989, 0.2521, 9.389), (-0.6431, 0.366, 9.389), (-0.568, 0.4658, 9.389), (-0.4765, 0.5477, 9.389), (-0.3721, 0.6086, 9.389), (-0.2588, 0.646, 9.389), (-0.141, 0.6587, 9.389), (-0.02323, 0.646, 9.389), (0.09005, 0.6086, 9.389), (0.1945, 0.5477, 9.389), (0.2045, 0.273, 10.21), (0.1467, 0.3475, 10.21), (0.2474, 0.1881, 10.21), (0.2738, 0.09588, 10.21), (0.2828, -1.055e-06, 10.21), (0.2738, -0.09588, 10.21), (0.2474, -0.1881, 10.21), (0.2045, -0.273, 10.21), (0.1467, -0.3475, 10.21), (0.07632, -0.4086, 10.21), (-0.003999, -0.4541, 10.21), (-0.09115, -0.482, 10.21), (-0.1818, -0.4915, 10.21), (-0.2724, -0.482, 10.21), (-0.3595, -0.4541, 10.21), (-0.4399, -0.4086, 10.21), (-0.5103, -0.3475, 10.21), (-0.568, -0.273, 10.21), (-0.611, -0.1881, 10.21), (-0.6374, -0.09588, 10.21), (-0.6463, -1.911e-06, 10.21), (-0.6374, 0.09588, 10.21), (-0.611, 0.1881, 10.21), (-0.568, 0.273, 10.21), (-0.5103, 0.3475, 10.21), (-0.4399, 0.4086, 10.21), (-0.3596, 0.4541, 10.21), (-0.2724, 0.482, 10.21), (-0.1818, 0.4915, 10.21), (-0.09115, 0.482, 10.21), (-0.004002, 0.4541, 10.21), (0.07631, 0.4086, 10.21), (0.125, 0.2297, 11.08), (0.07459, 0.2924, 11.08), (0.1625, 0.1582, 11.08), (0.1855, 0.08066, 11.08), (0.1933, -9.026e-07, 11.08), (0.1855, -0.08066, 11.08), (0.1625, -0.1582, 11.08), (0.125, -0.2297, 11.08), (0.07459, -0.2924, 11.08), (0.01315, -0.3438, 11.08), (-0.05694, -0.382, 11.08), (-0.133, -0.4055, 11.08), (-0.2121, -0.4135, 11.08), (-0.2912, -0.4055, 11.08), (-0.3672, -0.382, 11.08), (-0.4373, -0.3438, 11.08), (-0.4988, -0.2924, 11.08), (-0.5492, -0.2297, 11.08), (-0.5867, -0.1582, 11.08), (-0.6097, -0.08066, 11.08), (-0.6175, -1.641e-06, 11.08), (-0.6097, 0.08066, 11.08), (-0.5867, 0.1582, 11.08), (-0.5492, 0.2297, 11.08), (-0.4988, 0.2924, 11.08), (-0.4373, 0.3438, 11.08), (-0.3672, 0.382, 11.08), (-0.2912, 0.4055, 11.08), (-0.2121, 0.4135, 11.08), (-0.133, 0.4055, 11.08), (-0.05694, 0.382, 11.08), (0.01315, 0.3438, 11.08)], [], [(64, 0, 1), (65, 33, 32), (64, 1, 2), (65, 34, 33), (64, 2, 3), (65, 35, 34), (64, 3, 4), (65, 36, 35), (64, 4, 5), (65, 37, 36), (64, 5, 6), (65, 38, 37), (64, 6, 7), (65, 39, 38), (64, 7, 8), (65, 40, 39), (64, 8, 9), (65, 41, 40), (64, 9, 10), (65, 42, 41), (64, 10, 11), (65, 43, 42), (64, 11, 12), (65, 44, 43), (64, 12, 13), (65, 45, 44), (64, 13, 14), (65, 46, 45), (64, 14, 15), (65, 47, 46), (64, 15, 16), (65, 48, 47), (64, 16, 17), (65, 49, 48), (64, 17, 18), (65, 50, 49), (64, 18, 19), (65, 51, 50), (64, 19, 20), (65, 52, 51), (64, 20, 21), (65, 53, 52), (64, 21, 22), (65, 54, 53), (64, 22, 23), (65, 55, 54), (64, 23, 24), (65, 56, 55), (64, 24, 25), (65, 57, 56), (64, 25, 26), (65, 58, 57), (64, 26, 27), (65, 59, 58), (64, 27, 28), (65, 60, 59), (64, 28, 29), (65, 61, 60), (64, 29, 30), (65, 62, 61), (64, 30, 31), (65, 63, 62), (31, 0, 64), (65, 32, 63), (67, 99, 98, 66), (66, 98, 100, 68), (68, 100, 101, 69), (69, 101, 102, 70), (70, 102, 103, 71), (71, 103, 104, 72), (72, 104, 105, 73), (73, 105, 106, 74), (74, 106, 107, 75), (75, 107, 108, 76), (76, 108, 109, 77), (77, 109, 110, 78), (78, 110, 111, 79), (79, 111, 112, 80), (80, 112, 113, 81), (81, 113, 114, 82), (82, 114, 115, 83), (83, 115, 116, 84), (84, 116, 117, 85), (85, 117, 118, 86), (86, 118, 119, 87), (87, 119, 120, 88), (88, 120, 121, 89), (89, 121, 122, 90), (90, 122, 123, 91), (91, 123, 124, 92), (92, 124, 125, 93), (93, 125, 126, 94), (94, 126, 127, 95), (95, 127, 128, 96), (96, 128, 129, 97), (99, 67, 97, 129), (131, 67, 66, 130), (130, 66, 68, 132), (132, 68, 69, 133), (133, 69, 70, 134), (134, 70, 71, 135), (135, 71, 72, 136), (136, 72, 73, 137), (137, 73, 74, 138), (138, 74, 75, 139), (139, 75, 76, 140), (140, 76, 77, 141), (141, 77, 78, 142), (142, 78, 79, 143), (143, 79, 80, 144), (144, 80, 81, 145), (145, 81, 82, 146), (146, 82, 83, 147), (147, 83, 84, 148), (148, 84, 85, 149), (149, 85, 86, 150), (150, 86, 87, 151), (151, 87, 88, 152), (152, 88, 89, 153), (153, 89, 90, 154), (154, 90, 91, 155), (155, 91, 92, 156), (156, 92, 93, 157), (157, 93, 94, 158), (158, 94, 95, 159), (159, 95, 96, 160), (160, 96, 97, 161), (67, 131, 161, 97), (163, 131, 130, 162), (162, 130, 132, 164), (164, 132, 133, 165), (165, 133, 134, 166), (166, 134, 135, 167), (167, 135, 136, 168), (168, 136, 137, 169), (169, 137, 138, 170), (170, 138, 139, 171), (171, 139, 140, 172), (172, 140, 141, 173), (173, 141, 142, 174), (174, 142, 143, 175), (175, 143, 144, 176), (176, 144, 145, 177), (177, 145, 146, 178), (178, 146, 147, 179), (179, 147, 148, 180), (180, 148, 149, 181), (181, 149, 150, 182), (182, 150, 151, 183), (183, 151, 152, 184), (184, 152, 153, 185), (185, 153, 154, 186), (186, 154, 155, 187), (187, 155, 156, 188), (188, 156, 157, 189), (189, 157, 158, 190), (190, 158, 159, 191), (191, 159, 160, 192), (192, 160, 161, 193), (131, 163, 193, 161), (195, 163, 162, 194), (194, 162, 164, 196), (196, 164, 165, 197), (197, 165, 166, 198), (198, 166, 167, 199), (199, 167, 168, 200), (200, 168, 169, 201), (201, 169, 170, 202), (202, 170, 171, 203), (203, 171, 172, 204), (204, 172, 173, 205), (205, 173, 174, 206), (206, 174, 175, 207), (207, 175, 176, 208), (208, 176, 177, 209), (209, 177, 178, 210), (210, 178, 179, 211), (211, 179, 180, 212), (212, 180, 181, 213), (213, 181, 182, 214), (214, 182, 183, 215), (215, 183, 184, 216), (216, 184, 185, 217), (217, 185, 186, 218), (218, 186, 187, 219), (219, 187, 188, 220), (220, 188, 189, 221), (221, 189, 190, 222), (222, 190, 191, 223), (223, 191, 192, 224), (224, 192, 193, 225), (163, 195, 225, 193), (227, 195, 194, 226), (226, 194, 196, 228), (228, 196, 197, 229), (229, 197, 198, 230), (230, 198, 199, 231), (231, 199, 200, 232), (232, 200, 201, 233), (233, 201, 202, 234), (234, 202, 203, 235), (235, 203, 204, 236), (236, 204, 205, 237), (237, 205, 206, 238), (238, 206, 207, 239), (239, 207, 208, 240), (240, 208, 209, 241), (241, 209, 210, 242), (242, 210, 211, 243), (243, 211, 212, 244), (244, 212, 213, 245), (245, 213, 214, 246), (246, 214, 215, 247), (247, 215, 216, 248), (248, 216, 217, 249), (249, 217, 218, 250), (250, 218, 219, 251), (251, 219, 220, 252), (252, 220, 221, 253), (253, 221, 222, 254), (254, 222, 223, 255), (255, 223, 224, 256), (256, 224, 225, 257), (195, 227, 257, 225), (259, 227, 226, 258), (258, 226, 228, 260), (260, 228, 229, 261), (261, 229, 230, 262), (262, 230, 231, 263), (263, 231, 232, 264), (264, 232, 233, 265), (265, 233, 234, 266), (266, 234, 235, 267), (267, 235, 236, 268), (268, 236, 237, 269), (269, 237, 238, 270), (270, 238, 239, 271), (271, 239, 240, 272), (272, 240, 241, 273), (273, 241, 242, 274), (274, 242, 243, 275), (275, 243, 244, 276), (276, 244, 245, 277), (277, 245, 246, 278), (278, 246, 247, 279), (279, 247, 248, 280), (280, 248, 249, 281), (281, 249, 250, 282), (282, 250, 251, 283), (283, 251, 252, 284), (284, 252, 253, 285), (285, 253, 254, 286), (286, 254, 255, 287), (287, 255, 256, 288), (288, 256, 257, 289), (227, 259, 289, 257), (0, 291, 290, 1), (291, 259, 258, 290), (1, 290, 292, 2), (290, 258, 260, 292), (2, 292, 293, 3), (292, 260, 261, 293), (3, 293, 294, 4), (293, 261, 262, 294), (4, 294, 295, 5), (294, 262, 263, 295), (5, 295, 296, 6), (295, 263, 264, 296), (6, 296, 297, 7), (296, 264, 265, 297), (7, 297, 298, 8), (297, 265, 266, 298), (8, 298, 299, 9), (298, 266, 267, 299), (9, 299, 300, 10), (299, 267, 268, 300), (10, 300, 301, 11), (300, 268, 269, 301), (11, 301, 302, 12), (301, 269, 270, 302), (12, 302, 303, 13), (302, 270, 271, 303), (13, 303, 304, 14), (303, 271, 272, 304), (14, 304, 305, 15), (304, 272, 273, 305), (15, 305, 306, 16), (305, 273, 274, 306), (16, 306, 307, 17), (306, 274, 275, 307), (17, 307, 308, 18), (307, 275, 276, 308), (18, 308, 309, 19), (308, 276, 277, 309), (19, 309, 310, 20), (309, 277, 278, 310), (20, 310, 311, 21), (310, 278, 279, 311), (21, 311, 312, 22), (311, 279, 280, 312), (22, 312, 313, 23), (312, 280, 281, 313), (23, 313, 314, 24), (313, 281, 282, 314), (24, 314, 315, 25), (314, 282, 283, 315), (25, 315, 316, 26), (315, 283, 284, 316), (26, 316, 317, 27), (316, 284, 285, 317), (27, 317, 318, 28), (317, 285, 286, 318), (28, 318, 319, 29), (318, 286, 287, 319), (29, 319, 320, 30), (319, 287, 288, 320), (30, 320, 321, 31), (320, 288, 289, 321), (259, 291, 321, 289), (291, 0, 31, 321), (99, 323, 322, 98), (98, 322, 324, 100), (100, 324, 325, 101), (101, 325, 326, 102), (102, 326, 327, 103), (103, 327, 328, 104), (104, 328, 329, 105), (105, 329, 330, 106), (106, 330, 331, 107), (107, 331, 332, 108), (108, 332, 333, 109), (109, 333, 334, 110), (110, 334, 335, 111), (111, 335, 336, 112), (112, 336, 337, 113), (113, 337, 338, 114), (114, 338, 339, 115), (115, 339, 340, 116), (116, 340, 341, 117), (117, 341, 342, 118), (118, 342, 343, 119), (119, 343, 344, 120), (120, 344, 345, 121), (121, 345, 346, 122), (122, 346, 347, 123), (123, 347, 348, 124), (124, 348, 349, 125), (125, 349, 350, 126), (126, 350, 351, 127), (127, 351, 352, 128), (128, 352, 353, 129), (323, 99, 129, 353), (323, 355, 354, 322), (322, 354, 356, 324), (324, 356, 357, 325), (325, 357, 358, 326), (326, 358, 359, 327), (327, 359, 360, 328), (328, 360, 361, 329), (329, 361, 362, 330), (330, 362, 363, 331), (331, 363, 364, 332), (332, 364, 365, 333), (333, 365, 366, 334), (334, 366, 367, 335), (335, 367, 368, 336), (336, 368, 369, 337), (337, 369, 370, 338), (338, 370, 371, 339), (339, 371, 372, 340), (340, 372, 373, 341), (341, 373, 374, 342), (342, 374, 375, 343), (343, 375, 376, 344), (344, 376, 377, 345), (345, 377, 378, 346), (346, 378, 379, 347), (347, 379, 380, 348), (348, 380, 381, 349), (349, 381, 382, 350), (350, 382, 383, 351), (351, 383, 384, 352), (352, 384, 385, 353), (355, 323, 353, 385), (355, 387, 386, 354), (354, 386, 388, 356), (356, 388, 389, 357), (357, 389, 390, 358), (358, 390, 391, 359), (359, 391, 392, 360), (360, 392, 393, 361), (361, 393, 394, 362), (362, 394, 395, 363), (363, 395, 396, 364), (364, 396, 397, 365), (365, 397, 398, 366), (366, 398, 399, 367), (367, 399, 400, 368), (368, 400, 401, 369), (369, 401, 402, 370), (370, 402, 403, 371), (371, 403, 404, 372), (372, 404, 405, 373), (373, 405, 406, 374), (374, 406, 407, 375), (375, 407, 408, 376), (376, 408, 409, 377), (377, 409, 410, 378), (378, 410, 411, 379), (379, 411, 412, 380), (380, 412, 413, 381), (381, 413, 414, 382), (382, 414, 415, 383), (383, 415, 416, 384), (384, 416, 417, 385), (387, 355, 385, 417), (387, 419, 418, 386), (386, 418, 420, 388), (388, 420, 421, 389), (389, 421, 422, 390), (390, 422, 423, 391), (391, 423, 424, 392), (392, 424, 425, 393), (393, 425, 426, 394), (394, 426, 427, 395), (395, 427, 428, 396), (396, 428, 429, 397), (397, 429, 430, 398), (398, 430, 431, 399), (399, 431, 432, 400), (400, 432, 433, 401), (401, 433, 434, 402), (402, 434, 435, 403), (403, 435, 436, 404), (404, 436, 437, 405), (405, 437, 438, 406), (406, 438, 439, 407), (407, 439, 440, 408), (408, 440, 441, 409), (409, 441, 442, 410), (410, 442, 443, 411), (411, 443, 444, 412), (412, 444, 445, 413), (413, 445, 446, 414), (414, 446, 447, 415), (415, 447, 448, 416), (416, 448, 449, 417), (419, 387, 417, 449), (419, 451, 450, 418), (418, 450, 452, 420), (420, 452, 453, 421), (421, 453, 454, 422), (422, 454, 455, 423), (423, 455, 456, 424), (424, 456, 457, 425), (425, 457, 458, 426), (426, 458, 459, 427), (427, 459, 460, 428), (428, 460, 461, 429), (429, 461, 462, 430), (430, 462, 463, 431), (431, 463, 464, 432), (432, 464, 465, 433), (433, 465, 466, 434), (434, 466, 467, 435), (435, 467, 468, 436), (436, 468, 469, 437), (437, 469, 470, 438), (438, 470, 471, 439), (439, 471, 472, 440), (440, 472, 473, 441), (441, 473, 474, 442), (442, 474, 475, 443), (443, 475, 476, 444), (444, 476, 477, 445), (445, 477, 478, 446), (446, 478, 479, 447), (447, 479, 480, 448), (448, 480, 481, 449), (451, 419, 449, 481), (451, 483, 482, 450), (483, 32, 33, 482), (450, 482, 484, 452), (482, 33, 34, 484), (452, 484, 485, 453), (484, 34, 35, 485), (453, 485, 486, 454), (485, 35, 36, 486), (454, 486, 487, 455), (486, 36, 37, 487), (455, 487, 488, 456), (487, 37, 38, 488), (456, 488, 489, 457), (488, 38, 39, 489), (457, 489, 490, 458), (489, 39, 40, 490), (458, 490, 491, 459), (490, 40, 41, 491), (459, 491, 492, 460), (491, 41, 42, 492), (460, 492, 493, 461), (492, 42, 43, 493), (461, 493, 494, 462), (493, 43, 44, 494), (462, 494, 495, 463), (494, 44, 45, 495), (463, 495, 496, 464), (495, 45, 46, 496), (464, 496, 497, 465), (496, 46, 47, 497), (465, 497, 498, 466), (497, 47, 48, 498), (466, 498, 499, 467), (498, 48, 49, 499), (467, 499, 500, 468), (499, 49, 50, 500), (468, 500, 501, 469), (500, 50, 51, 501), (469, 501, 502, 470), (501, 51, 52, 502), (470, 502, 503, 471), (502, 52, 53, 503), (471, 503, 504, 472), (503, 53, 54, 504), (472, 504, 505, 473), (504, 54, 55, 505), (473, 505, 506, 474), (505, 55, 56, 506), (474, 506, 507, 475), (506, 56, 57, 507), (475, 507, 508, 476), (507, 57, 58, 508), (476, 508, 509, 477), (508, 58, 59, 509), (477, 509, 510, 478), (509, 59, 60, 510), (478, 510, 511, 479), (510, 60, 61, 511), (479, 511, 512, 480), (511, 61, 62, 512), (480, 512, 513, 481), (512, 62, 63, 513), (32, 483, 513, 63), (483, 451, 481, 513)])
me_cylinder.polygons.foreach_set('use_smooth', [True] * 544)
me_cylinder.use_remesh_preserve_volume = False
me_cylinder.use_remesh_preserve_attributes = False
me_cylinder.use_mirror_vertex_groups = False
me_cylinder.update()
me_sphere = bpy.data.meshes.new('Sphere')
me_sphere.from_pydata([(-1.333e-06, 1.25e-06, 31.62), (-22.88, 16.62, 14.14), (8.74, 26.9, 14.14), (28.28, 4.856e-07, 14.14), (-8.74, 26.9, -14.14), (22.88, 16.62, -14.14), (-28.28, -7.508e-07, -14.14), (1.432e-06, -1.515e-06, -31.62), (-13.45, 9.772, 26.9), (5.137, 15.81, 26.9), (-8.313, 25.58, 16.63), (-26.9, 5.941e-07, 16.63), (16.63, 1.043e-06, 26.9), (21.76, 15.81, 16.63), (-30.08, 9.772, -1.941e-06), (-18.59, 25.58, -2.13e-06), (4.973e-08, 31.62, -1.581e-06), (18.59, 25.58, -5.047e-07), (30.08, 9.772, 6.886e-07), (-21.76, 15.81, -16.63), (8.313, 25.58, -16.63), (26.9, -8.593e-07, -16.63), (-16.63, -1.308e-06, -26.9), (-5.137, 15.81, -26.9), (13.45, 9.772, -26.9), (-24.33, 17.68, -2.035e-06), (-20.73, 21.1, 7.071), (-21.46, 21.63, -2.082e-06), (-19.66, 23.34, 3.536), (-22.53, 19.39, 3.536), (-22.9, 19.65, -2.059e-06), (-20.02, 23.61, -2.106e-06), (-20.2, 22.22, 5.303), (-19.12, 24.46, 1.768), (-21.63, 20.25, 5.303), (-23.43, 18.53, 1.768), (-20.56, 22.49, 1.768), (-21.1, 21.37, 3.536), (-22.0, 20.51, 1.768), (-22.18, 20.64, -2.071e-06), (-20.74, 22.62, -2.094e-06), (-19.93, 22.78, 4.419), (-19.39, 23.9, 2.652), (-22.08, 19.82, 4.419), (-22.98, 18.96, 2.652), (-21.01, 22.06, 0.8839), (-20.11, 22.92, 2.652), (-21.82, 20.38, 3.536), (-20.38, 22.36, 3.536), (-21.73, 21.07, 0.8839), (-22.26, 19.95, 2.652), (-20.29, 23.05, 0.8839), (-19.57, 24.04, 0.8839), (-19.84, 23.48, 1.768), (-20.83, 21.93, 2.652), (-21.55, 20.94, 2.652), (-21.28, 21.5, 1.768), (-23.16, 19.09, 0.8839), (-22.45, 20.08, 0.8839), (-22.71, 19.52, 1.768), (-21.37, 20.81, 4.419), (-20.65, 21.8, 4.419), (-20.92, 21.24, 5.303), (-6.725, 4.886, 29.26), (-18.17, 13.2, 20.52), (2.569, 7.906, 29.26), (6.939, 21.36, 20.52), (0.2137, 26.24, 15.38), (-15.6, 21.1, 15.38), (-24.89, 8.312, 15.38), (-29.18, 4.886, -7.071), (-26.48, 13.2, 7.071), (-13.66, 26.24, -7.071), (4.37, 29.26, 7.071), (-4.37, 29.26, -7.071), (13.66, 26.24, 7.071), (20.73, 21.1, -7.071), (-25.02, 7.906, -15.38), (-15.25, 21.36, -15.38), (-0.2137, 26.24, -15.38), (15.6, 21.1, -15.38), (-22.45, -1.03e-06, -20.52), (-8.313, -1.412e-06, -29.26), (-6.939, 21.36, -20.52), (-2.569, 7.906, -29.26), (18.17, 13.2, -20.52), (6.725, 4.886, -29.26), (-10.88, 17.68, 21.76), (-4.156, 12.79, 26.9), (-1.588, 20.7, 21.76), (-20.17, 4.886, 21.76), (-28.49, 4.886, 8.313), (-4.156, 28.6, 8.313), (-13.45, 25.58, 8.313), (-9.294, 28.6, -1.855e-06), (-25.92, 12.79, -8.313), (-20.17, 20.7, -8.313), (4.156, 28.6, -8.313), (9.294, 28.6, -1.043e-06), (13.45, 25.58, -8.313), (-13.45, 15.81, -21.76), (-19.19, 7.906, -21.76), (-10.88, 7.906, -26.9), (10.88, 17.68, -21.76), (1.588, 20.7, -21.76), (4.156, 12.79, -26.9), (-19.08, 24.81, 0.4419)], [], [(9, 13, 12), (3, 12, 13), (18, 3, 13), (13, 17, 18), (21, 18, 5), (30, 25, 19), (26, 32, 10), (25, 35, 1), (34, 26, 1), (31, 40, 19), (40, 27, 19), (27, 39, 19), (39, 30, 19), (32, 41, 10), (41, 28, 10), (28, 42, 10), (42, 33, 10), (51, 36, 45), (45, 40, 51), (31, 51, 40), (40, 45, 27), (51, 31, 52), (52, 53, 51), (36, 51, 53), (53, 52, 33), (42, 28, 46), (46, 53, 42), (33, 42, 53), (53, 46, 36), (54, 36, 46), (46, 48, 54), (37, 54, 48), (48, 46, 28), (54, 37, 55), (55, 56, 54), (36, 54, 56), (56, 55, 38), (49, 27, 45), (45, 56, 49), (38, 49, 56), (56, 45, 36), (50, 38, 55), (55, 47, 50), (29, 50, 47), (47, 55, 37), (30, 57, 25), (57, 35, 25), (57, 30, 58), (58, 59, 57), (35, 57, 59), (59, 58, 38), (50, 29, 44), (44, 59, 50), (38, 50, 59), (59, 44, 35), (49, 38, 58), (58, 39, 49), (27, 49, 39), (39, 58, 30), (60, 34, 43), (43, 47, 60), (37, 60, 47), (47, 43, 29), (60, 37, 61), (61, 62, 60), (34, 60, 62), (62, 61, 32), (34, 62, 26), (62, 32, 26), (41, 32, 61), (61, 48, 41), (28, 41, 48), (48, 61, 37), (35, 44, 1), (44, 29, 1), (29, 43, 1), (43, 34, 1), (68, 10, 87), (87, 64, 68), (1, 68, 64), (64, 87, 8), (88, 8, 87), (87, 89, 88), (9, 88, 89), (89, 87, 10), (67, 2, 66), (66, 89, 67), (10, 67, 89), (89, 66, 9), (88, 9, 65), (65, 63, 88), (8, 88, 63), (65, 0, 63), (90, 11, 69), (69, 64, 90), (8, 90, 64), (64, 69, 1), (9, 66, 13), (66, 2, 13), (0, 65, 12), (65, 9, 12), (91, 14, 71), (71, 69, 91), (11, 91, 69), (69, 71, 1), (92, 16, 73), (73, 67, 92), (10, 92, 67), (67, 73, 2), (92, 10, 93), (93, 94, 92), (16, 92, 94), (94, 93, 15), (72, 4, 74), (74, 94, 72), (15, 72, 94), (94, 74, 16), (17, 76, 18), (76, 5, 18), (2, 75, 13), (75, 17, 13), (77, 19, 95), (95, 70, 77), (6, 77, 70), (70, 95, 14), (78, 4, 72), (72, 96, 78), (19, 78, 96), (96, 72, 15), (79, 20, 97), (97, 74, 79), (4, 79, 74), (74, 97, 16), (98, 16, 97), (97, 99, 98), (17, 98, 99), (99, 97, 20), (80, 5, 76), (76, 99, 80), (20, 80, 99), (99, 76, 17), (98, 17, 75), (75, 73, 98), (16, 98, 73), (73, 75, 2), (100, 23, 83), (83, 78, 100), (19, 100, 78), (78, 83, 4), (100, 19, 101), (101, 102, 100), (23, 100, 102), (102, 101, 22), (82, 7, 84), (84, 102, 82), (22, 82, 102), (102, 84, 23), (81, 22, 101), (101, 77, 81), (6, 81, 77), (77, 101, 19), (103, 24, 85), (85, 80, 103), (20, 103, 80), (80, 85, 5), (103, 20, 104), (104, 105, 103), (24, 103, 105), (105, 104, 23), (84, 7, 86), (86, 105, 84), (23, 84, 105), (105, 86, 24), (83, 23, 104), (104, 79, 83), (4, 83, 79), (79, 104, 20), (5, 85, 21), (85, 24, 21), (14, 95, 25), (95, 19, 25), (1, 71, 25), (71, 14, 25), (10, 68, 26), (68, 1, 26), (19, 96, 31), (96, 15, 31), (15, 93, 33), (93, 10, 33), (52, 106, 33), (106, 15, 33), (15, 106, 31), (106, 52, 31)])
me_sphere.use_remesh_preserve_volume = False
me_sphere.use_remesh_preserve_attributes = False
me_sphere.use_mirror_vertex_groups = False
me_sphere.update()
me_plane = bpy.data.meshes.new('Plane')
me_plane.from_pydata([(4.25, 4.06, 0.0001214), (4.25, -4.25, 0.0001214), (-4.06, -4.25, 0.0001214), (-4.06, 4.06, 0.0001214)], [], [(0, 3, 2, 1)])
me_plane.materials.append(mat_transparent)
me_plane.use_remesh_preserve_volume = False
me_plane.use_remesh_preserve_attributes = False
me_plane.use_mirror_vertex_groups = False
me_plane.update()

# ---- objects
ob_cube_004 = bpy.data.objects.new('Cube.004', me_cube_004)
ob_cube_003 = bpy.data.objects.new('Cube.003', me_cube_003)
ob_cylinder_002 = bpy.data.objects.new('Cylinder.002', me_cylinder_002)
ob_cube_002 = bpy.data.objects.new('Cube.002', me_cube_002)
ob_cylinder_001 = bpy.data.objects.new('Cylinder.001', me_cylinder_001)
ob_cube_001 = bpy.data.objects.new('Cube.001', me_cube_001)
ob_cube = bpy.data.objects.new('Cube', me_cube)
ob_cylinder = bpy.data.objects.new('Cylinder', me_cylinder)
ob_camera = bpy.data.objects.new('Camera', cam_camera_001)
ob_sphere = bpy.data.objects.new('Sphere', me_sphere)
ob_lamp_001 = bpy.data.objects.new('Lamp.001', light_lamp)
ob_plane = bpy.data.objects.new('Plane', me_plane)

# ---- transforms, parenting, visibility, modifiers, constraints
ob_cube_004.location = (0.0, 0.0, 0.0)
ob_cube_004.lock_rotations_4d = False
ob_cube_004.empty_display_type = 'ARROWS'
ob_cube_004.lineart.crease_threshold = 0.0
_m = ob_cube_004.modifiers.new('Mirror', 'MIRROR')
_m.use_axis = (False, True, False)
ob_cube_003.location = (0.0, 0.0, 0.0)
ob_cube_003.scale = (1.0, 0.35, 1.0)
ob_cube_003.lock_rotations_4d = False
ob_cube_003.empty_display_type = 'ARROWS'
ob_cube_003.lineart.crease_threshold = 0.0
_m = ob_cube_003.modifiers.new('Mirror', 'MIRROR')
_m.use_axis = (False, True, False)
ob_cylinder_002.location = (2.042, 0.0, 0.0)
ob_cylinder_002.rotation_euler = (-0.0, 1.571, 0.0)
ob_cylinder_002.lock_rotations_4d = False
ob_cylinder_002.empty_display_type = 'ARROWS'
ob_cylinder_002.lineart.crease_threshold = 0.0
ob_cube_002.location = (0.0, 0.0, 0.0)
ob_cube_002.lock_rotations_4d = False
ob_cube_002.empty_display_type = 'ARROWS'
ob_cube_002.lineart.crease_threshold = 0.0
_m = ob_cube_002.modifiers.new('Mirror', 'MIRROR')
_m.use_axis = (False, True, False)
ob_cylinder_001.location = (0.0, 0.0, 0.0)
ob_cylinder_001.rotation_euler = (-0.0, 1.571, 0.0)
ob_cylinder_001.lock_rotations_4d = False
ob_cylinder_001.empty_display_type = 'ARROWS'
ob_cylinder_001.lineart.crease_threshold = 0.0
_m = ob_cylinder_001.modifiers.new('Mirror', 'MIRROR')
_m.use_axis = (False, True, False)
ob_cube_001.location = (0.0, 0.0, 0.0)
ob_cube_001.lock_rotations_4d = False
ob_cube_001.empty_display_type = 'ARROWS'
ob_cube_001.lineart.crease_threshold = 0.0
_m = ob_cube_001.modifiers.new('Mirror', 'MIRROR')
_m.use_axis = (False, True, False)
ob_cube.location = (0.0, 0.0, 0.0)
ob_cube.lock_rotations_4d = False
ob_cube.empty_display_type = 'ARROWS'
ob_cube.lineart.crease_threshold = 0.0
_m = ob_cube.modifiers.new('Mirror', 'MIRROR')
_m.use_axis = (False, True, False)
ob_cylinder.location = (-1.495, 0.0, 0.5507)
ob_cylinder.rotation_euler = (-0.0, 1.571, 0.0)
ob_cylinder.scale = (0.4929, 0.4929, 0.4929)
ob_cylinder.lock_rotations_4d = False
ob_cylinder.empty_display_type = 'ARROWS'
ob_cylinder.lineart.crease_threshold = 0.0
ob_camera.location = (10.0, -10.0, 11.6)
ob_camera.rotation_euler = (1.047, 0.0, 0.7854)
ob_camera.lock_rotations_4d = False
ob_camera.empty_display_type = 'ARROWS'
ob_camera.color = (0.0, 0.0, 0.0, 1.0)
ob_camera.lineart.crease_threshold = 0.0
ob_sphere.location = (-0.02993, 0.1261, 0.07312)
ob_sphere.rotation_euler = (1.571, -0.0, 1.571)
ob_sphere.lock_rotations_4d = False
ob_sphere.empty_display_type = 'ARROWS'
ob_sphere.color = (0.0, 0.0, 0.0, 1.0)
ob_sphere.show_instancer_for_render = False
ob_sphere.instance_type = 'VERTS'
ob_sphere.use_instance_vertices_rotation = True
ob_sphere.lineart.crease_threshold = 0.0
ob_lamp_001.parent = ob_sphere
ob_lamp_001.matrix_parent_inverse = Matrix(((-4.371e-08, 1.0, -2.118e-22, -0.1261), (4.371e-08, 1.911e-15, 1.0, -0.07312), (1.0, 4.371e-08, -4.371e-08, 0.02993), (0.0, 0.0, 0.0, 1.0)))
ob_lamp_001.location = (-0.02993, 0.1261, 0.07312)
ob_lamp_001.rotation_euler = (1.571, -0.0, 1.571)
ob_lamp_001.lock_rotations_4d = False
ob_lamp_001.empty_display_type = 'ARROWS'
ob_lamp_001.color = (0.0, 0.0, 0.0, 1.0)
ob_lamp_001.lineart.crease_threshold = 0.0
ob_plane.location = (0.0, 0.0, 0.0)
ob_plane.lock_rotations_4d = False
ob_plane.empty_display_type = 'ARROWS'
ob_plane.color = (0.0, 0.0, 0.0, 1.0)
ob_plane.lineart.crease_threshold = 0.0

# ---- collection membership
col_collection_1.objects.link(ob_cube_004)
col_collection_1.objects.link(ob_cube_003)
col_collection_1.objects.link(ob_cylinder_002)
col_collection_1.objects.link(ob_cube_002)
col_collection_1.objects.link(ob_cylinder_001)
col_collection_1.objects.link(ob_cube_001)
col_collection_1.objects.link(ob_cube)
col_collection_1.objects.link(ob_cylinder)
col_collection_2.objects.link(ob_camera)
col_collection_3.objects.link(ob_sphere)
col_collection_3.objects.link(ob_lamp_001)
col_collection_4.objects.link(ob_plane)

# ---- scene / render settings (as saved in the file)
scene.camera = ob_camera
scene.frame_start = 1; scene.frame_end = 1; scene.frame_set(1)
scene.render.engine = 'BLENDER_EEVEE_NEXT'
scene.render.image_settings.color_mode = 'RGB'
scene.render.image_settings.compression = 90
scene.render.resolution_x = 192
scene.render.resolution_y = 192
scene.render.pixel_aspect_x = 100.0
scene.render.pixel_aspect_y = 100.0
scene.render.fps = 25
scene.render.dither_intensity = 0.0
scene.render.use_compositing = False
scene.render.use_sequencer = False
scene.render.bake_margin = 2
scene.render.bake_bias = 0.0
scene.render.use_stamp_time = False
scene.render.use_stamp_date = False
scene.render.use_stamp_frame = False
scene.render.use_stamp_camera = False
scene.render.use_stamp_scene = False
scene.render.use_stamp_filename = False
scene.render.use_stamp_render_time = False
scene.render.stamp_font_size = 0
scene.cycles.use_denoising = False
scene.cycles.samples = 10
scene.cycles.sampling_pattern = 'TABULATED_SOBOL'
scene.cycles.light_sampling_threshold = 0.0
scene.cycles.use_adaptive_sampling = False
scene.cycles.use_light_tree = False
scene.cycles.blur_glossy = 0.0
scene.cycles.volume_bounces = 1
scene.cycles.pixel_filter_type = 'GAUSSIAN'
scene.cycles.sample_clamp_indirect = 0.0
scene.view_settings.view_transform = 'Raw'
bpy.context.view_layer.update()
